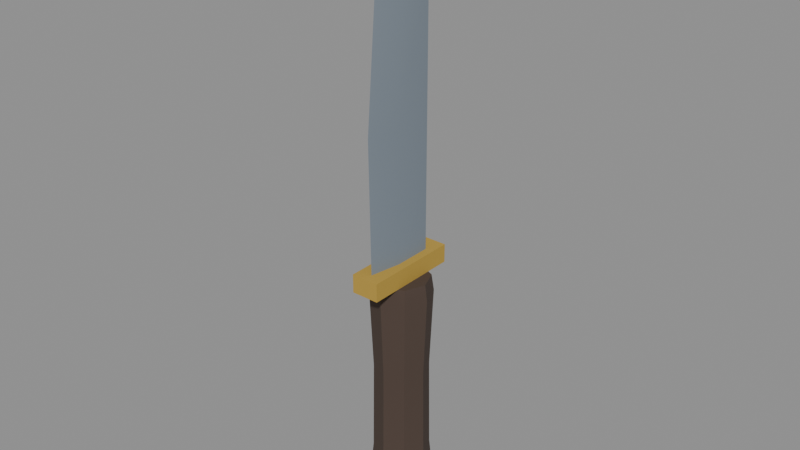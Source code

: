 # Source: knife.blend  (saved by Blender 5.0.119; exported with 4.5.12 LTS)
import bpy
from mathutils import Matrix  # noqa: F401  (used for matrix-valued properties, if any)

bpy.ops.wm.read_factory_settings(use_empty=True)
scene = bpy.context.scene
scene.name = 'Scene'

# ---- materials (node trees are filled in below, after node groups)
mat_palette_vcol = bpy.data.materials.new('palette_vcol')
mat_palette_vcol.diffuse_color = (1.0, 1.0, 1.0, 1.0)
mat_palette_vcol.roughness = 0.9

# ---- material node trees
mat_palette_vcol.use_nodes = True; mat_palette_vcol.node_tree.nodes.clear()
_N = mat_palette_vcol.node_tree.nodes; _L = mat_palette_vcol.node_tree.links
n0 = _N.new('ShaderNodeBsdfPrincipled'); n0.name = 'Principled BSDF'; n0.location = (-200, 100)
n0.inputs[2].default_value = 0.9
n0.inputs[27].default_value = (0.0, 0.0, 0.0, 1.0)
n1 = _N.new('ShaderNodeOutputMaterial'); n1.name = 'Material Output'; n1.location = (200, 100)
n2 = _N.new('ShaderNodeVertexColor'); n2.name = 'Color Attribute'; n2.location = (-500, 100)
n2.layer_name = 'Col'
_L.new(n0.outputs[0], n1.inputs[0])
_L.new(n2.outputs[0], n0.inputs[0])
n1.is_active_output = True

# ---- meshes
me_weapon = bpy.data.meshes.new('Weapon')
me_weapon.from_pydata([(0.0, 0.0, -0.066), (0.0144, 0.0, -0.066), (0.01018, 0.01018, -0.066), (8.817e-19, 0.0144, -0.066), (-0.01018, 0.01018, -0.066), (-0.0144, 1.763e-18, -0.066), (-0.01018, -0.01018, -0.066), (-2.645e-18, -0.0144, -0.066), (0.01018, -0.01018, -0.066), (0.0168, 0.0, -0.06), (0.01188, 0.01188, -0.06), (1.029e-18, 0.0168, -0.06), (-0.01188, 0.01188, -0.06), (-0.0168, 2.057e-18, -0.06), (-0.01188, -0.01188, -0.06), (-3.086e-18, -0.0168, -0.06), (0.01188, -0.01188, -0.06), (0.0144, 0.0, -0.036), (0.01018, 0.01018, -0.036), (8.817e-19, 0.0144, -0.036), (-0.01018, 0.01018, -0.036), (-0.0144, 1.763e-18, -0.036), (-0.01018, -0.01018, -0.036), (-2.645e-18, -0.0144, -0.036), (0.01018, -0.01018, -0.036), (0.0138, 0.0, 0.012), (0.009758, 0.009758, 0.012), (8.45e-19, 0.0138, 0.012), (-0.009758, 0.009758, 0.012), (-0.0138, 1.69e-18, 0.012), (-0.009758, -0.009758, 0.012), (-2.535e-18, -0.0138, 0.012), (0.009758, -0.009758, 0.012), (0.0156, 0.0, 0.054), (0.01103, 0.01103, 0.054), (9.552e-19, 0.0156, 0.054), (-0.01103, 0.01103, 0.054), (-0.0156, 1.91e-18, 0.054), (-0.01103, -0.01103, 0.054), (-2.866e-18, -0.0156, 0.054), (0.01103, -0.01103, 0.054), (0.0144, 0.0, 0.0624), (0.01018, 0.01018, 0.0624), (8.817e-19, 0.0144, 0.0624), (-0.01018, 0.01018, 0.0624), (-0.0144, 1.763e-18, 0.0624), (-0.01018, -0.01018, 0.0624), (-2.645e-18, -0.0144, 0.0624), (0.01018, -0.01018, 0.0624), (0.0, 0.0, 0.0624), (-0.0072, -0.0264, 0.0624), (0.0072, -0.0264, 0.0624), (-0.0072, 0.024, 0.0624), (0.0072, 0.024, 0.0624), (-0.0072, -0.0264, 0.072), (0.0072, -0.0264, 0.072), (-0.0072, 0.024, 0.072), (0.0072, 0.024, 0.072), (0.0, -0.0216, 0.0696), (0.003, -0.0054, 0.0696), (0.003, 0.0144, 0.0696), (-0.003, 0.0144, 0.0696), (-0.003, -0.0054, 0.0696), (0.0, -0.0228, 0.1398), (0.003, -0.00606, 0.1398), (0.003, 0.0144, 0.1398), (-0.003, 0.0144, 0.1398), (-0.003, -0.00606, 0.1398), (0.0, -0.0168, 0.21), (0.003, -0.00276, 0.21), (0.003, 0.0144, 0.21), (-0.003, 0.0144, 0.21), (-0.003, -0.00276, 0.21), (0.0, 0.0066, 0.246)], [], [(2, 1, 0), (3, 2, 0), (4, 3, 0), (5, 4, 0), (6, 5, 0), (7, 6, 0), (8, 7, 0), (1, 8, 0), (1, 2, 10, 9), (2, 3, 11, 10), (3, 4, 12, 11), (4, 5, 13, 12), (5, 6, 14, 13), (6, 7, 15, 14), (7, 8, 16, 15), (8, 1, 9, 16), (9, 10, 18, 17), (10, 11, 19, 18), (11, 12, 20, 19), (12, 13, 21, 20), (13, 14, 22, 21), (14, 15, 23, 22), (15, 16, 24, 23), (16, 9, 17, 24), (17, 18, 26, 25), (18, 19, 27, 26), (19, 20, 28, 27), (20, 21, 29, 28), (21, 22, 30, 29), (22, 23, 31, 30), (23, 24, 32, 31), (24, 17, 25, 32), (25, 26, 34, 33), (26, 27, 35, 34), (27, 28, 36, 35), (28, 29, 37, 36), (29, 30, 38, 37), (30, 31, 39, 38), (31, 32, 40, 39), (32, 25, 33, 40), (33, 34, 42, 41), (34, 35, 43, 42), (35, 36, 44, 43), (36, 37, 45, 44), (37, 38, 46, 45), (38, 39, 47, 46), (39, 40, 48, 47), (40, 33, 41, 48), (41, 42, 49), (42, 43, 49), (43, 44, 49), (44, 45, 49), (45, 46, 49), (46, 47, 49), (47, 48, 49), (48, 41, 49), (50, 52, 53, 51), (54, 55, 57, 56), (50, 51, 55, 54), (52, 56, 57, 53), (50, 54, 56, 52), (51, 53, 57, 55), (58, 59, 64), (58, 64, 63), (59, 60, 65, 64), (60, 61, 66, 65), (61, 62, 67, 66), (62, 58, 67), (58, 63, 67), (63, 64, 68), (64, 69, 68), (64, 65, 70, 69), (65, 66, 71, 70), (66, 67, 72, 71), (67, 63, 68), (67, 68, 72), (68, 69, 73), (69, 70, 73), (70, 71, 73), (71, 72, 73), (72, 68, 73), (62, 61, 60, 59, 58)])
me_weapon.polygons.foreach_set('use_smooth', [True] * 82)
_k = set([(1, 2), (1, 8), (1, 9), (2, 3), (2, 10), (3, 4), (3, 11), (4, 5), (4, 12), (5, 6), (5, 13), (6, 7), (6, 14), (7, 8), (7, 15), (8, 16), (9, 17), (10, 18), (11, 19), (12, 20), (13, 21), (14, 22), (15, 23), (16, 24), (17, 25), (18, 26), (19, 27), (20, 28), (21, 29), (22, 30), (23, 31), (24, 32), (25, 33), (26, 34), (27, 35), (28, 36), (29, 37), (30, 38), (31, 39), (32, 40), (33, 41), (34, 42), (35, 43), (36, 44), (37, 45), (38, 46), (39, 47), (40, 48), (41, 42), (41, 48), (42, 43), (43, 44), (44, 45), (45, 46), (46, 47), (47, 48), (50, 51), (50, 52), (50, 54), (51, 53), (51, 55), (52, 53), (52, 56), (53, 57), (54, 55), (54, 56), (55, 57), (56, 57), (58, 59), (58, 62), (58, 63), (59, 60), (60, 61), (60, 65), (61, 62), (61, 66), (63, 68), (65, 70), (66, 71), (68, 73), (70, 73), (71, 73)])
me_weapon.attributes.new('sharp_edge', 'BOOLEAN', 'EDGE').data.foreach_set('value', [ (min(e.vertices), max(e.vertices)) in _k for e in me_weapon.edges])
_ca = me_weapon.color_attributes.new('Col', 'FLOAT_COLOR', 'CORNER')
_ca.data.foreach_set('color', [0.4804, 0.3078, 0.04902, 1.0, 0.4804, 0.3078, 0.04902, 1.0, 0.4804, 0.3078, 0.04902, 1.0, 0.4804, 0.3078, 0.04902, 1.0, 0.4804, 0.3078, 0.04902, 1.0, 0.4804, 0.3078, 0.04902, 1.0, 0.4804, 0.3078, 0.04902, 1.0, 0.4804, 0.3078, 0.04902, 1.0, 0.4804, 0.3078, 0.04902, 1.0, 0.4804, 0.3078, 0.04902, 1.0, 0.4804, 0.3078, 0.04902, 1.0, 0.4804, 0.3078, 0.04902, 1.0, 0.4804, 0.3078, 0.04902, 1.0, 0.4804, 0.3078, 0.04902, 1.0, 0.4804, 0.3078, 0.04902, 1.0, 0.4804, 0.3078, 0.04902, 1.0, 0.4804, 0.3078, 0.04902, 1.0, 0.4804, 0.3078, 0.04902, 1.0, 0.4804, 0.3078, 0.04902, 1.0, 0.4804, 0.3078, 0.04902, 1.0, 0.4804, 0.3078, 0.04902, 1.0, 0.4804, 0.3078, 0.04902, 1.0, 0.4804, 0.3078, 0.04902, 1.0, 0.4804, 0.3078, 0.04902, 1.0, 0.4804, 0.3078, 0.04902, 1.0, 0.4804, 0.3078, 0.04902, 1.0, 0.4804, 0.3078, 0.04902, 1.0, 0.4804, 0.3078, 0.04902, 1.0, 0.4804, 0.3078, 0.04902, 1.0, 0.4804, 0.3078, 0.04902, 1.0, 0.4804, 0.3078, 0.04902, 1.0, 0.4804, 0.3078, 0.04902, 1.0, 0.4804, 0.3078, 0.04902, 1.0, 0.4804, 0.3078, 0.04902, 1.0, 0.4804, 0.3078, 0.04902, 1.0, 0.4804, 0.3078, 0.04902, 1.0, 0.4804, 0.3078, 0.04902, 1.0, 0.4804, 0.3078, 0.04902, 1.0, 0.4804, 0.3078, 0.04902, 1.0, 0.4804, 0.3078, 0.04902, 1.0, 0.4804, 0.3078, 0.04902, 1.0, 0.4804, 0.3078, 0.04902, 1.0, 0.4804, 0.3078, 0.04902, 1.0, 0.4804, 0.3078, 0.04902, 1.0, 0.4804, 0.3078, 0.04902, 1.0, 0.4804, 0.3078, 0.04902, 1.0, 0.4804, 0.3078, 0.04902, 1.0, 0.4804, 0.3078, 0.04902, 1.0, 0.4804, 0.3078, 0.04902, 1.0, 0.4804, 0.3078, 0.04902, 1.0, 0.4804, 0.3078, 0.04902, 1.0, 0.4804, 0.3078, 0.04902, 1.0, 0.4804, 0.3078, 0.04902, 1.0, 0.4804, 0.3078, 0.04902, 1.0, 0.4804, 0.3078, 0.04902, 1.0, 0.4804, 0.3078, 0.04902, 1.0, 0.06863, 0.0451, 0.03333, 1.0, 0.06863, 0.0451, 0.03333, 1.0, 0.06863, 0.0451, 0.03333, 1.0, 0.06863, 0.0451, 0.03333, 1.0, 0.06863, 0.0451, 0.03333, 1.0, 0.06863, 0.0451, 0.03333, 1.0, 0.06863, 0.0451, 0.03333, 1.0, 0.06863, 0.0451, 0.03333, 1.0, 0.06863, 0.0451, 0.03333, 1.0, 0.06863, 0.0451, 0.03333, 1.0, 0.06863, 0.0451, 0.03333, 1.0, 0.06863, 0.0451, 0.03333, 1.0, 0.06863, 0.0451, 0.03333, 1.0, 0.06863, 0.0451, 0.03333, 1.0, 0.06863, 0.0451, 0.03333, 1.0, 0.06863, 0.0451, 0.03333, 1.0, 0.06863, 0.0451, 0.03333, 1.0, 0.06863, 0.0451, 0.03333, 1.0, 0.06863, 0.0451, 0.03333, 1.0, 0.06863, 0.0451, 0.03333, 1.0, 0.06863, 0.0451, 0.03333, 1.0, 0.06863, 0.0451, 0.03333, 1.0, 0.06863, 0.0451, 0.03333, 1.0, 0.06863, 0.0451, 0.03333, 1.0, 0.06863, 0.0451, 0.03333, 1.0, 0.06863, 0.0451, 0.03333, 1.0, 0.06863, 0.0451, 0.03333, 1.0, 0.06863, 0.0451, 0.03333, 1.0, 0.06863, 0.0451, 0.03333, 1.0, 0.06863, 0.0451, 0.03333, 1.0, 0.06863, 0.0451, 0.03333, 1.0, 0.06863, 0.0451, 0.03333, 1.0, 0.06863, 0.0451, 0.03333, 1.0, 0.06863, 0.0451, 0.03333, 1.0, 0.06863, 0.0451, 0.03333, 1.0, 0.06863, 0.0451, 0.03333, 1.0, 0.06863, 0.0451, 0.03333, 1.0, 0.06863, 0.0451, 0.03333, 1.0, 0.06863, 0.0451, 0.03333, 1.0, 0.06863, 0.0451, 0.03333, 1.0, 0.06863, 0.0451, 0.03333, 1.0, 0.06863, 0.0451, 0.03333, 1.0, 0.06863, 0.0451, 0.03333, 1.0, 0.06863, 0.0451, 0.03333, 1.0, 0.06863, 0.0451, 0.03333, 1.0, 0.06863, 0.0451, 0.03333, 1.0, 0.06863, 0.0451, 0.03333, 1.0, 0.06863, 0.0451, 0.03333, 1.0, 0.06863, 0.0451, 0.03333, 1.0, 0.06863, 0.0451, 0.03333, 1.0, 0.06863, 0.0451, 0.03333, 1.0, 0.06863, 0.0451, 0.03333, 1.0, 0.06863, 0.0451, 0.03333, 1.0, 0.06863, 0.0451, 0.03333, 1.0, 0.06863, 0.0451, 0.03333, 1.0, 0.06863, 0.0451, 0.03333, 1.0, 0.06863, 0.0451, 0.03333, 1.0, 0.06863, 0.0451, 0.03333, 1.0, 0.06863, 0.0451, 0.03333, 1.0, 0.06863, 0.0451, 0.03333, 0.9792, 0.06863, 0.0451, 0.03333, 1.0, 0.06863, 0.0451, 0.03333, 1.0, 0.06863, 0.0451, 0.03333, 1.0, 0.06863, 0.0451, 0.03333, 1.0, 0.06863, 0.0451, 0.03333, 1.0, 0.06863, 0.0451, 0.03333, 1.0, 0.06863, 0.0451, 0.03333, 1.0, 0.06863, 0.0451, 0.03333, 1.0, 0.06863, 0.0451, 0.03333, 1.0, 0.06863, 0.0451, 0.03333, 1.0, 0.06863, 0.0451, 0.03333, 0.9167, 0.06863, 0.0451, 0.03333, 0.9792, 0.06863, 0.0451, 0.03333, 1.0, 0.06863, 0.0451, 0.03333, 1.0, 0.06863, 0.0451, 0.03333, 0.9792, 0.06863, 0.0451, 0.03333, 0.9375, 0.06863, 0.0451, 0.03333, 1.0, 0.06863, 0.0451, 0.03333, 1.0, 0.06863, 0.0451, 0.03333, 1.0, 0.06863, 0.0451, 0.03333, 1.0, 0.06863, 0.0451, 0.03333, 1.0, 0.06863, 0.0451, 0.03333, 1.0, 0.06863, 0.0451, 0.03333, 1.0, 0.06863, 0.0451, 0.03333, 1.0, 0.06863, 0.0451, 0.03333, 1.0, 0.06863, 0.0451, 0.03333, 1.0, 0.06863, 0.0451, 0.03333, 0.8542, 0.06863, 0.0451, 0.03333, 0.9583, 0.06863, 0.0451, 0.03333, 1.0, 0.06863, 0.0451, 0.03333, 1.0, 0.06863, 0.0451, 0.03333, 0.9583, 0.06863, 0.0451, 0.03333, 0.8958, 0.06863, 0.0451, 0.03333, 1.0, 0.06863, 0.0451, 0.03333, 1.0, 0.06863, 0.0451, 0.03333, 1.0, 0.06863, 0.0451, 0.03333, 1.0, 0.06863, 0.0451, 0.03333, 1.0, 0.06863, 0.0451, 0.03333, 1.0, 0.06863, 0.0451, 0.03333, 1.0, 0.06863, 0.0451, 0.03333, 1.0, 0.06863, 0.0451, 0.03333, 0.9792, 0.06863, 0.0451, 0.03333, 0.9167, 0.06863, 0.0451, 0.03333, 0.5, 0.06863, 0.0451, 0.03333, 0.8958, 0.06863, 0.0451, 0.03333, 0.9375, 0.06863, 0.0451, 0.03333, 0.9792, 0.06863, 0.0451, 0.03333, 0.875, 0.06863, 0.0451, 0.03333, 0.5, 0.06863, 0.0451, 0.03333, 1.0, 0.06863, 0.0451, 0.03333, 1.0, 0.06863, 0.0451, 0.03333, 1.0, 0.06863, 0.0451, 0.03333, 1.0, 0.06863, 0.0451, 0.03333, 1.0, 0.06863, 0.0451, 0.03333, 1.0, 0.06863, 0.0451, 0.03333, 1.0, 0.06863, 0.0451, 0.03333, 1.0, 0.06863, 0.0451, 0.03333, 0.9583, 0.06863, 0.0451, 0.03333, 0.8542, 0.06863, 0.0451, 0.03333, 0.5, 0.06863, 0.0451, 0.03333, 0.8958, 0.06863, 0.0451, 0.03333, 0.8958, 0.06863, 0.0451, 0.03333, 0.9583, 0.06863, 0.0451, 0.03333, 0.8958, 0.06863, 0.0451, 0.03333, 0.4792, 0.06863, 0.0451, 0.03333, 1.0, 0.06863, 0.0451, 0.03333, 1.0, 0.06863, 0.0451, 0.03333, 1.0, 0.06863, 0.0451, 0.03333, 1.0, 0.06863, 0.0451, 0.03333, 0.6667, 0.06863, 0.0451, 0.03333, 0.625, 0.06863, 0.0451, 0.03333, 0.0, 0.06863, 0.0451, 0.03333, 0.5417, 0.06863, 0.0451, 0.03333, 0.0, 0.06863, 0.0451, 0.03333, 0.0, 0.06863, 0.0451, 0.03333, 0.0, 0.06863, 0.0451, 0.03333, 0.5625, 0.06863, 0.0451, 0.03333, 0.0, 0.06863, 0.0451, 0.03333, 0.6042, 0.06863, 0.0451, 0.03333, 0.6667, 0.06863, 0.0451, 0.03333, 0.0, 0.06863, 0.0451, 0.03333, 0.6458, 0.06863, 0.0451, 0.03333, 0.5833, 0.06863, 0.0451, 0.03333, 0.0, 0.06863, 0.0451, 0.03333, 0.5833, 0.06863, 0.0451, 0.03333, 0.0, 0.06863, 0.0451, 0.03333, 0.0, 0.06863, 0.0451, 0.03333, 0.0, 0.06863, 0.0451, 0.03333, 0.5625, 0.06863, 0.0451, 0.03333, 0.0, 0.06863, 0.0451, 0.03333, 0.6042, 0.06863, 0.0451, 0.03333, 0.6458, 0.06863, 0.0451, 0.03333, 0.0, 0.4804, 0.3078, 0.04902, 0.7292, 0.4804, 0.3078, 0.04902, 0.7292, 0.4804, 0.3078, 0.04902, 0.7292, 0.4804, 0.3078, 0.04902, 0.75, 0.4804, 0.3078, 0.04902, 0.7083, 0.4804, 0.3078, 0.04902, 0.7292, 0.4804, 0.3078, 0.04902, 0.8333, 0.4804, 0.3078, 0.04902, 0.8333, 0.4804, 0.3078, 0.04902, 1.0, 0.4804, 0.3078, 0.04902, 1.0, 0.4804, 0.3078, 0.04902, 1.0, 0.4804, 0.3078, 0.04902, 1.0, 0.4804, 0.3078, 0.04902, 1.0, 0.4804, 0.3078, 0.04902, 1.0, 0.4804, 0.3078, 0.04902, 1.0, 0.4804, 0.3078, 0.04902, 1.0, 0.4804, 0.3078, 0.04902, 1.0, 0.4804, 0.3078, 0.04902, 1.0, 0.4804, 0.3078, 0.04902, 1.0, 0.4804, 0.3078, 0.04902, 0.9792, 0.4804, 0.3078, 0.04902, 0.9792, 0.4804, 0.3078, 0.04902, 0.9792, 0.4804, 0.3078, 0.04902, 1.0, 0.4804, 0.3078, 0.04902, 0.9792, 0.198, 0.2373, 0.2804, 0.7917, 0.198, 0.2373, 0.2804, 0.0, 0.198, 0.2373, 0.2804, 1.0, 0.198, 0.2373, 0.2804, 0.9792, 0.198, 0.2373, 0.2804, 1.0, 0.198, 0.2373, 0.2804, 1.0, 0.198, 0.2373, 0.2804, 0.0, 0.198, 0.2373, 0.2804, 0.9583, 0.198, 0.2373, 0.2804, 1.0, 0.198, 0.2373, 0.2804, 1.0, 0.198, 0.2373, 0.2804, 0.875, 0.198, 0.2373, 0.2804, 0.8542, 0.198, 0.2373, 0.2804, 1.0, 0.198, 0.2373, 0.2804, 0.9792, 0.198, 0.2373, 0.2804, 0.9583, 0.198, 0.2373, 0.2804, 0.0, 0.198, 0.2373, 0.2804, 1.0, 0.198, 0.2373, 0.2804, 1.0, 0.198, 0.2373, 0.2804, 0.0, 0.198, 0.2373, 0.2804, 0.8125, 0.198, 0.2373, 0.2804, 1.0, 0.198, 0.2373, 0.2804, 0.9375, 0.198, 0.2373, 0.2804, 1.0, 0.198, 0.2373, 0.2804, 1.0, 0.198, 0.2373, 0.2804, 1.0, 0.198, 0.2373, 0.2804, 1.0, 0.198, 0.2373, 0.2804, 1.0, 0.198, 0.2373, 0.2804, 1.0, 0.198, 0.2373, 0.2804, 1.0, 0.198, 0.2373, 0.2804, 1.0, 0.198, 0.2373, 0.2804, 1.0, 0.198, 0.2373, 0.2804, 1.0, 0.198, 0.2373, 0.2804, 1.0, 0.198, 0.2373, 0.2804, 1.0, 0.198, 0.2373, 0.2804, 1.0, 0.198, 0.2373, 0.2804, 1.0, 0.198, 0.2373, 0.2804, 1.0, 0.198, 0.2373, 0.2804, 1.0, 0.198, 0.2373, 0.2804, 1.0, 0.198, 0.2373, 0.2804, 1.0, 0.198, 0.2373, 0.2804, 1.0, 0.198, 0.2373, 0.2804, 1.0, 0.198, 0.2373, 0.2804, 1.0, 0.198, 0.2373, 0.2804, 1.0, 0.198, 0.2373, 0.2804, 1.0, 0.198, 0.2373, 0.2804, 1.0, 0.198, 0.2373, 0.2804, 1.0, 0.198, 0.2373, 0.2804, 1.0, 0.198, 0.2373, 0.2804, 1.0, 0.198, 0.2373, 0.2804, 1.0, 0.198, 0.2373, 0.2804, 1.0, 0.198, 0.2373, 0.2804, 1.0, 0.198, 0.2373, 0.2804, 1.0, 0.198, 0.2373, 0.2804, 1.0, 0.198, 0.2373, 0.2804, 1.0, 0.198, 0.2373, 0.2804, 1.0, 0.198, 0.2373, 0.2804, 1.0, 0.198, 0.2373, 0.2804, 1.0, 0.198, 0.2373, 0.2804, 1.0, 0.198, 0.2373, 0.2804, 1.0, 0.198, 0.2373, 0.2804, 1.0, 0.198, 0.2373, 0.2804, 1.0, 0.198, 0.2373, 0.2804, 1.0, 0.198, 0.2373, 0.2804, 0.0, 0.198, 0.2373, 0.2804, 0.0, 0.198, 0.2373, 0.2804, 0.0, 0.198, 0.2373, 0.2804, 0.0, 0.198, 0.2373, 0.2804, 0.0])
me_weapon.materials.append(mat_palette_vcol)
me_weapon.update()

# ---- objects
ob_weapon = bpy.data.objects.new('Weapon', me_weapon)
ob_grip = bpy.data.objects.new('Grip', None)
ob_tip = bpy.data.objects.new('Tip', None)

# ---- transforms, parenting, visibility, modifiers, constraints
ob_weapon.location = (0.0, 0.0, 0.0)
ob_grip.location = (0.0, 0.0, 0.0)
ob_grip.empty_display_size = 0.03
ob_tip.location = (0.0, 0.007, 0.246)
ob_tip.empty_display_size = 0.03

# ---- collection membership
scene.collection.objects.link(ob_weapon)
scene.collection.objects.link(ob_grip)
scene.collection.objects.link(ob_tip)

# ---- scene / render settings (as saved in the file)
scene.frame_start = 1; scene.frame_end = 250; scene.frame_set(1)
scene.render.engine = 'BLENDER_EEVEE_NEXT'
scene.render.bake_bias = 0.0
scene.render.bake_samples = 0
scene.cycles.sampling_pattern = 'TABULATED_SOBOL'
scene.eevee.use_volume_custom_range = False
bpy.context.view_layer.update()

# ---- added for rendering (the .blend has no active camera and no usable light): camera, sun + grey world if the file has none
cam_auto = bpy.data.cameras.new('AutoCamera')
cam_auto.lens = 50.0
cam_auto.sensor_width = 36.0
cam_auto.clip_end = 1000.0
ob_auto_camera = bpy.data.objects.new('AutoCamera', cam_auto)
scene.collection.objects.link(ob_auto_camera)
ob_auto_camera.location = (0.29406, -0.354072, 0.325248)
ob_auto_camera.rotation_euler = (1.09748, -7.21219e-08, 0.694738)
scene.camera = ob_auto_camera
light_auto_sun = bpy.data.lights.new('AutoSun', 'SUN')
light_auto_sun.energy = 3.0
light_auto_sun.angle = 0.0523599
ob_auto_sun = bpy.data.objects.new('AutoSun', light_auto_sun)
scene.collection.objects.link(ob_auto_sun)
ob_auto_sun.rotation_euler = (0.872665, 0.174533, 0.523599)
if scene.world is None:
    world_auto = bpy.data.worlds.new('AutoWorld')
    world_auto.color = (0.3, 0.3, 0.3)
    scene.world = world_auto
bpy.context.view_layer.update()
